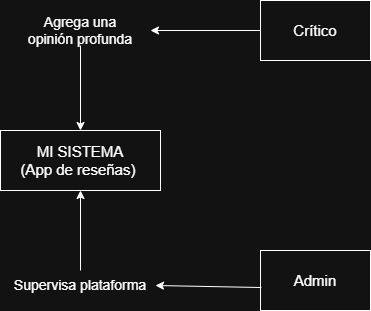

The diagram above was exported from draw.io. Its source (the exported page's mxGraphModel, read from the mxfile embedded in the PNG):
<mxGraphModel dx="1426" dy="777" grid="1" gridSize="10" guides="1" tooltips="1" connect="1" arrows="1" fold="1" page="1" pageScale="1" pageWidth="827" pageHeight="1169" math="0" shadow="0">
  <root>
    <mxCell id="0" />
    <mxCell id="1" parent="0" />
    <mxCell id="Co1SDSAit8V3hxWVuZCi-1" parent="1" style="rounded=0;whiteSpace=wrap;html=1;" value="&lt;span style=&quot;font-size: 15px;&quot;&gt;&lt;font dir=&quot;auto&quot; style=&quot;vertical-align: inherit;&quot;&gt;&lt;font dir=&quot;auto&quot; style=&quot;vertical-align: inherit;&quot;&gt;&lt;font dir=&quot;auto&quot; style=&quot;vertical-align: inherit;&quot;&gt;&lt;font dir=&quot;auto&quot; style=&quot;vertical-align: inherit;&quot;&gt;MI SISTEMA&lt;/font&gt;&lt;/font&gt;&lt;/font&gt;&lt;/font&gt;&lt;/span&gt;&lt;div&gt;&lt;span style=&quot;font-size: 15px;&quot;&gt;&lt;font dir=&quot;auto&quot; style=&quot;vertical-align: inherit;&quot;&gt;&lt;font dir=&quot;auto&quot; style=&quot;vertical-align: inherit;&quot;&gt;(App de reseñas)&amp;nbsp;&lt;/font&gt;&lt;/font&gt;&lt;/span&gt;&lt;/div&gt;" vertex="1">
      <mxGeometry height="60" width="160" x="290" y="340" as="geometry" />
    </mxCell>
    <mxCell id="Co1SDSAit8V3hxWVuZCi-2" parent="1" style="rounded=0;whiteSpace=wrap;html=1;" value="&lt;font dir=&quot;auto&quot; style=&quot;vertical-align: inherit;&quot;&gt;&lt;font dir=&quot;auto&quot; style=&quot;vertical-align: inherit;&quot;&gt;&lt;font dir=&quot;auto&quot; style=&quot;vertical-align: inherit;&quot;&gt;&lt;font dir=&quot;auto&quot; style=&quot;vertical-align: inherit; font-size: 15px;&quot;&gt;Crítico&lt;/font&gt;&lt;/font&gt;&lt;/font&gt;&lt;/font&gt;" vertex="1">
      <mxGeometry height="60" width="110" x="550" y="210" as="geometry" />
    </mxCell>
    <mxCell id="Co1SDSAit8V3hxWVuZCi-3" parent="1" style="rounded=0;whiteSpace=wrap;html=1;" value="&lt;span style=&quot;font-size: 15px;&quot;&gt;&lt;font dir=&quot;auto&quot; style=&quot;vertical-align: inherit;&quot;&gt;&lt;font dir=&quot;auto&quot; style=&quot;vertical-align: inherit;&quot;&gt;Admin&lt;/font&gt;&lt;/font&gt;&lt;/span&gt;" vertex="1">
      <mxGeometry height="60" width="110" x="550" y="460" as="geometry" />
    </mxCell>
    <mxCell id="Co1SDSAit8V3hxWVuZCi-4" edge="1" parent="1" source="Co1SDSAit8V3hxWVuZCi-2" style="endArrow=classic;html=1;rounded=0;exitX=0;exitY=0.5;exitDx=0;exitDy=0;" value="">
      <mxGeometry height="50" relative="1" width="50" as="geometry">
        <mxPoint x="390" y="430" as="sourcePoint" />
        <mxPoint x="440" y="240" as="targetPoint" />
      </mxGeometry>
    </mxCell>
    <mxCell id="Co1SDSAit8V3hxWVuZCi-5" parent="1" style="text;html=1;whiteSpace=wrap;strokeColor=none;fillColor=none;align=center;verticalAlign=middle;rounded=0;" value="&lt;font dir=&quot;auto&quot; style=&quot;vertical-align: inherit;&quot;&gt;&lt;font dir=&quot;auto&quot; style=&quot;vertical-align: inherit;&quot;&gt;&lt;font dir=&quot;auto&quot; style=&quot;vertical-align: inherit;&quot;&gt;&lt;font dir=&quot;auto&quot; style=&quot;vertical-align: inherit; font-size: 14px;&quot;&gt;&lt;font dir=&quot;auto&quot; style=&quot;vertical-align: inherit;&quot;&gt;&lt;font dir=&quot;auto&quot; style=&quot;vertical-align: inherit;&quot;&gt;&lt;font dir=&quot;auto&quot; style=&quot;vertical-align: inherit;&quot;&gt;&lt;font dir=&quot;auto&quot; style=&quot;vertical-align: inherit;&quot;&gt;&lt;font dir=&quot;auto&quot; style=&quot;vertical-align: inherit;&quot;&gt;&lt;font dir=&quot;auto&quot; style=&quot;vertical-align: inherit;&quot;&gt;Agrega una opinión profunda&lt;/font&gt;&lt;/font&gt;&lt;/font&gt;&lt;/font&gt;&lt;/font&gt;&lt;/font&gt;&lt;/font&gt;&lt;/font&gt;&lt;/font&gt;&lt;/font&gt;" vertex="1">
      <mxGeometry height="30" width="120" x="310" y="225" as="geometry" />
    </mxCell>
    <mxCell id="Co1SDSAit8V3hxWVuZCi-6" edge="1" parent="1" source="Co1SDSAit8V3hxWVuZCi-5" style="endArrow=classic;html=1;rounded=0;exitX=0.5;exitY=1;exitDx=0;exitDy=0;entryX=0.5;entryY=0;entryDx=0;entryDy=0;" target="Co1SDSAit8V3hxWVuZCi-1" value="">
      <mxGeometry height="50" relative="1" width="50" as="geometry">
        <mxPoint x="390" y="430" as="sourcePoint" />
        <mxPoint x="440" y="380" as="targetPoint" />
      </mxGeometry>
    </mxCell>
    <mxCell id="Co1SDSAit8V3hxWVuZCi-7" edge="1" parent="1" source="Co1SDSAit8V3hxWVuZCi-3" style="endArrow=classic;html=1;rounded=0;exitX=0.008;exitY=0.617;exitDx=0;exitDy=0;exitPerimeter=0;entryX=1;entryY=0.5;entryDx=0;entryDy=0;" target="Co1SDSAit8V3hxWVuZCi-8" value="">
      <mxGeometry height="50" relative="1" width="50" as="geometry">
        <mxPoint x="390" y="430" as="sourcePoint" />
        <mxPoint x="450" y="497" as="targetPoint" />
      </mxGeometry>
    </mxCell>
    <mxCell id="Co1SDSAit8V3hxWVuZCi-8" parent="1" style="text;html=1;whiteSpace=wrap;strokeColor=none;fillColor=none;align=center;verticalAlign=middle;rounded=0;" value="&lt;font dir=&quot;auto&quot; style=&quot;vertical-align: inherit;&quot;&gt;&lt;font dir=&quot;auto&quot; style=&quot;vertical-align: inherit;&quot;&gt;&lt;font dir=&quot;auto&quot; style=&quot;vertical-align: inherit;&quot;&gt;&lt;font dir=&quot;auto&quot; style=&quot;vertical-align: inherit;&quot;&gt;&lt;font dir=&quot;auto&quot; style=&quot;vertical-align: inherit;&quot;&gt;&lt;font dir=&quot;auto&quot; style=&quot;vertical-align: inherit; font-size: 14px;&quot;&gt;&lt;font dir=&quot;auto&quot; style=&quot;vertical-align: inherit;&quot;&gt;&lt;font dir=&quot;auto&quot; style=&quot;vertical-align: inherit;&quot;&gt;Supervisa plataforma&lt;/font&gt;&lt;/font&gt;&lt;/font&gt;&lt;/font&gt;&lt;/font&gt;&lt;/font&gt;&lt;/font&gt;&lt;/font&gt;" vertex="1">
      <mxGeometry height="30" width="150" x="295" y="480" as="geometry" />
    </mxCell>
    <mxCell id="Co1SDSAit8V3hxWVuZCi-9" edge="1" parent="1" source="Co1SDSAit8V3hxWVuZCi-8" style="endArrow=classic;html=1;rounded=0;exitX=0.5;exitY=0;exitDx=0;exitDy=0;entryX=0.5;entryY=1;entryDx=0;entryDy=0;" target="Co1SDSAit8V3hxWVuZCi-1" value="">
      <mxGeometry height="50" relative="1" width="50" as="geometry">
        <mxPoint x="390" y="430" as="sourcePoint" />
        <mxPoint x="440" y="380" as="targetPoint" />
      </mxGeometry>
    </mxCell>
  </root>
</mxGraphModel>